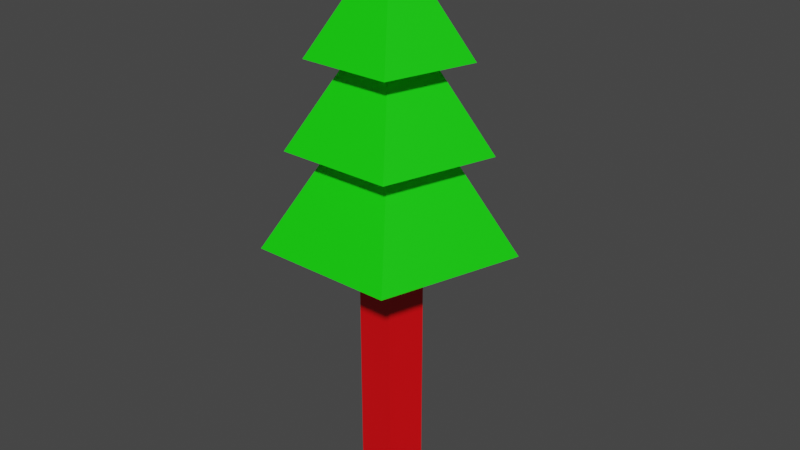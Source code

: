 # Source: Tree.blend  (saved by Blender 2.80.75; exported with 4.5.12 LTS)
import bpy
from mathutils import Matrix  # noqa: F401  (used for matrix-valued properties, if any)

bpy.ops.wm.read_factory_settings(use_empty=True)
scene = bpy.context.scene
scene.name = 'Scene'

# ---- collections
col_collection = bpy.data.collections.new('Collection'); scene.collection.children.link(col_collection)

# ---- materials (node trees are filled in below, after node groups)
mat_green = bpy.data.materials.new('Green')
mat_green.use_transparent_shadow = False
mat_wood = bpy.data.materials.new('Wood')
mat_wood.use_transparent_shadow = False

# ---- material node trees
mat_green.use_nodes = True; mat_green.node_tree.nodes.clear()
_N = mat_green.node_tree.nodes; _L = mat_green.node_tree.links
n0 = _N.new('ShaderNodeOutputMaterial'); n0.name = 'Material Output'; n0.location = (300, 300)
n1 = _N.new('ShaderNodeBsdfPrincipled'); n1.name = 'Principled BSDF'; n1.location = (10, 300)
n1.distribution = 'GGX'
n1.subsurface_method = 'BURLEY'
n1.inputs[0].default_value = (0.004425, 0.8, 0.0, 1.0)
n1.inputs[3].default_value = 1.45
n1.inputs[27].default_value = (0.0, 0.0, 0.0, 1.0)
n1.inputs[28].default_value = 1.0
_L.new(n1.outputs[0], n0.inputs[0])
n0.is_active_output = True
mat_wood.use_nodes = True; mat_wood.node_tree.nodes.clear()
_N = mat_wood.node_tree.nodes; _L = mat_wood.node_tree.links
n0 = _N.new('ShaderNodeOutputMaterial'); n0.name = 'Material Output'; n0.location = (300, 300)
n1 = _N.new('ShaderNodeBsdfPrincipled'); n1.name = 'Principled BSDF'; n1.location = (10, 300)
n1.distribution = 'GGX'
n1.subsurface_method = 'BURLEY'
n1.inputs[0].default_value = (0.8, 0.0, 0.003189, 1.0)
n1.inputs[3].default_value = 1.45
n1.inputs[27].default_value = (0.0, 0.0, 0.0, 1.0)
n1.inputs[28].default_value = 1.0
_L.new(n1.outputs[0], n0.inputs[0])
n0.is_active_output = True

# ---- world
world_world = bpy.data.worlds.new('World'); scene.world = world_world
world_world.use_nodes = True; world_world.node_tree.nodes.clear()
_N = world_world.node_tree.nodes; _L = world_world.node_tree.links
n0 = _N.new('ShaderNodeOutputWorld'); n0.name = 'World Output'; n0.location = (300, 300)
n1 = _N.new('ShaderNodeBackground'); n1.name = 'Background'; n1.location = (10, 300)
n1.inputs[0].default_value = (0.05088, 0.05088, 0.05088, 1.0)
_L.new(n1.outputs[0], n0.inputs[0])
n0.is_active_output = True
world_world.color = (0.05088, 0.05088, 0.05088)
world_world.use_sun_shadow = False
world_world.sun_shadow_jitter_overblur = 0.0

# ---- meshes
me_cone_001 = bpy.data.meshes.new('Cone.001')
me_cone_001.from_pydata([(0.0, 1.0, -1.0), (0.9511, 0.309, -1.0), (0.5878, -0.809, -1.0), (0.0, 0.0, 1.0), (-0.5878, -0.809, -1.0), (-0.9511, 0.309, -1.0), (0.0, 0.3224, -6.526), (0.0, 0.3224, -1.34), (0.3066, 0.09962, -6.526), (0.3066, 0.09962, -1.34), (0.1895, -0.2608, -6.526), (0.1895, -0.2608, -1.34), (-0.1895, -0.2608, -6.526), (-0.1895, -0.2608, -1.34), (-0.3066, 0.09962, -6.526), (-0.3066, 0.09962, -1.34), (0.0, 1.261, -2.402), (1.199, 0.3895, -2.402), (0.741, -1.02, -2.402), (0.0, 0.0, 0.1192), (-0.741, -1.02, -2.402), (-1.199, 0.3895, -2.402), (0.0, 0.7962, 0.245), (0.7573, 0.246, 0.245), (0.468, -0.6442, 0.245), (0.0, 0.0, 1.837), (-0.468, -0.6442, 0.245), (-0.7573, 0.246, 0.245)], [], [(0, 3, 1), (1, 3, 2), (2, 3, 4), (4, 3, 5), (5, 3, 0), (0, 1, 2, 4, 5), (6, 7, 9, 8), (8, 9, 11, 10), (10, 11, 13, 12), (9, 7, 15, 13, 11), (12, 13, 15, 14), (14, 15, 7, 6), (6, 8, 10, 12, 14), (16, 19, 17), (17, 19, 18), (18, 19, 20), (20, 19, 21), (21, 19, 16), (16, 17, 18, 20, 21), (22, 25, 23), (23, 25, 24), (24, 25, 26), (26, 25, 27), (27, 25, 22), (22, 23, 24, 26, 27)])
me_cone_001.polygons.foreach_set('material_index', [0, 0, 0, 0, 0, 0, 1, 1, 1, 1, 1, 1, 1, 0, 0, 0, 0, 0, 0, 0, 0, 0, 0, 0, 0])
_uv = me_cone_001.uv_layers.new(name='UVMap')
_uv.uv.foreach_set('vector', [0.5, 0.554, 0.5, 0.7931, 0.6137, 0.554, 0.5369, 0.554, 0.5, 0.7931, 0.4033, 0.554, 0.5703, 0.554, 0.5, 0.7931, 0.4297, 0.554, 0.4033, 0.554, 0.5, 0.7931, 0.5369, 0.554, 0.3863, 0.554, 0.5, 0.7931, 0.5, 0.554, 0.5, 0.6196, 0.6137, 0.5369, 0.5703, 0.4033, 0.4297, 0.4033, 0.3863, 0.5369, 0.5, -0.1068, 0.5, 0.5133, 0.5367, 0.5133, 0.5367, -0.1068, 0.5119, -0.1068, 0.5119, 0.5133, 0.4688, 0.5133, 0.4688, -0.1068, 0.5227, -0.1068, 0.5227, 0.5133, 0.4773, 0.5133, 0.4773, -0.1068, 0.5367, 0.5119, 0.5, 0.5385, 0.4633, 0.5119, 0.4773, 0.4688, 0.5227, 0.4688, 0.4688, -0.1068, 0.4688, 0.5133, 0.5119, 0.5133, 0.5119, -0.1068, 0.4633, -0.1068, 0.4633, 0.5133, 0.5, 0.5133, 0.5, -0.1068, 0.5, 0.5385, 0.5367, 0.5119, 0.5227, 0.4688, 0.4773, 0.4688, 0.4633, 0.5119, 0.5, 0.3863, 0.5, 0.6878, 0.6433, 0.3863, 0.5466, 0.3863, 0.5, 0.6878, 0.3781, 0.3863, 0.5886, 0.3863, 0.5, 0.6878, 0.4114, 0.3863, 0.3781, 0.3863, 0.5, 0.6878, 0.5466, 0.3863, 0.3567, 0.3863, 0.5, 0.6878, 0.5, 0.3863, 0.5, 0.6507, 0.6433, 0.5466, 0.5886, 0.3781, 0.4114, 0.3781, 0.3567, 0.5466, 0.5, 0.7028, 0.5, 0.8932, 0.5905, 0.7028, 0.5294, 0.7028, 0.5, 0.8932, 0.423, 0.7028, 0.556, 0.7028, 0.5, 0.8932, 0.444, 0.7028, 0.423, 0.7028, 0.5, 0.8932, 0.5294, 0.7028, 0.4095, 0.7028, 0.5, 0.8932, 0.5, 0.7028, 0.5, 0.5952, 0.5905, 0.5294, 0.556, 0.423, 0.444, 0.423, 0.4095, 0.5294])
me_cone_001.materials.append(mat_green)
me_cone_001.materials.append(mat_wood)
me_cone_001.use_remesh_preserve_volume = False
me_cone_001.use_remesh_preserve_attributes = False
me_cone_001.use_mirror_vertex_groups = False
me_cone_001.update()

# ---- objects
ob_cone_001 = bpy.data.objects.new('Cone.001', me_cone_001)

# ---- transforms, parenting, visibility, modifiers, constraints
ob_cone_001.location = (0.0, 0.0, 3.844)
ob_cone_001.scale = (3.102, 3.102, 2.123)
ob_cone_001.lineart.crease_threshold = 0.0

# ---- collection membership
col_collection.objects.link(ob_cone_001)

# ---- scene / render settings (as saved in the file)
scene.frame_start = 1; scene.frame_end = 250; scene.frame_set(1)
scene.render.engine = 'BLENDER_EEVEE_NEXT'
scene.cycles.use_denoising = False
scene.cycles.samples = 128
scene.cycles.sampling_pattern = 'TABULATED_SOBOL'
scene.cycles.use_adaptive_sampling = False
scene.cycles.use_light_tree = False
scene.view_settings.view_transform = 'Filmic'
bpy.context.view_layer.update()

# ---- added for rendering (the .blend has no active camera and no usable light): camera, sun
cam_auto = bpy.data.cameras.new('AutoCamera')
cam_auto.lens = 50.0
cam_auto.sensor_width = 36.0
cam_auto.clip_end = 1000.0
ob_auto_camera = bpy.data.objects.new('AutoCamera', cam_auto)
scene.collection.objects.link(ob_auto_camera)
ob_auto_camera.location = (18.9758, -22.3975, 14.0481)
ob_auto_camera.rotation_euler = (1.09748, -7.21219e-08, 0.694738)
scene.camera = ob_auto_camera
light_auto_sun = bpy.data.lights.new('AutoSun', 'SUN')
light_auto_sun.energy = 3.0
light_auto_sun.angle = 0.0523599
ob_auto_sun = bpy.data.objects.new('AutoSun', light_auto_sun)
scene.collection.objects.link(ob_auto_sun)
ob_auto_sun.rotation_euler = (0.872665, 0.174533, 0.523599)
bpy.context.view_layer.update()
